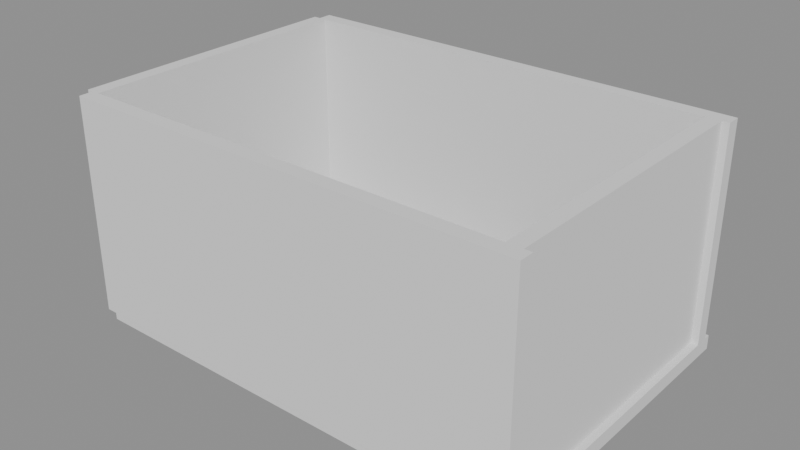 # Source: p0056.blend  (saved by Blender 4.5.90; exported with 4.5.12 LTS)
import bpy
from mathutils import Matrix  # noqa: F401  (used for matrix-valued properties, if any)

bpy.ops.wm.read_factory_settings(use_empty=True)
scene = bpy.context.scene
scene.name = 'Scene'

# ---- collections
col_asset_p0056 = bpy.data.collections.new('Asset_p0056'); scene.collection.children.link(col_asset_p0056)

# ---- meshes
me_cube = bpy.data.meshes.new('Cube')
me_cube.from_pydata([(-3.2, -2.2, -0.1), (-3.2, -2.2, 0.1), (-3.2, 2.2, -0.1), (-3.2, 2.2, 0.1), (3.2, -2.2, -0.1), (3.2, -2.2, 0.1), (3.2, 2.2, -0.1), (3.2, 2.2, 0.1)], [], [(0, 1, 3, 2), (2, 3, 7, 6), (6, 7, 5, 4), (4, 5, 1, 0), (2, 6, 4, 0), (7, 3, 1, 5)])
_uv = me_cube.uv_layers.new(name='UVMap')
_uv.uv.foreach_set('vector', [0.375, 0.0, 0.625, 0.0, 0.625, 0.25, 0.375, 0.25, 0.375, 0.25, 0.625, 0.25, 0.625, 0.5, 0.375, 0.5, 0.375, 0.5, 0.625, 0.5, 0.625, 0.75, 0.375, 0.75, 0.375, 0.75, 0.625, 0.75, 0.625, 1.0, 0.375, 1.0, 0.125, 0.5, 0.375, 0.5, 0.375, 0.75, 0.125, 0.75, 0.625, 0.5, 0.875, 0.5, 0.875, 0.75, 0.625, 0.75])
me_cube.update()
me_cube_003 = bpy.data.meshes.new('Cube.003')
me_cube_003.from_pydata([(-0.1, -2.0, -1.5), (-0.1, -2.0, 1.5), (-0.1, 2.0, -1.5), (-0.1, 2.0, 1.5), (0.1, -2.0, -1.5), (0.1, -2.0, 1.5), (0.1, 2.0, -1.5), (0.1, 2.0, 1.5)], [], [(0, 1, 3, 2), (2, 3, 7, 6), (6, 7, 5, 4), (4, 5, 1, 0), (2, 6, 4, 0), (7, 3, 1, 5)])
_uv = me_cube_003.uv_layers.new(name='UVMap')
_uv.uv.foreach_set('vector', [0.375, 0.0, 0.625, 0.0, 0.625, 0.25, 0.375, 0.25, 0.375, 0.25, 0.625, 0.25, 0.625, 0.5, 0.375, 0.5, 0.375, 0.5, 0.625, 0.5, 0.625, 0.75, 0.375, 0.75, 0.375, 0.75, 0.625, 0.75, 0.625, 1.0, 0.375, 1.0, 0.125, 0.5, 0.375, 0.5, 0.375, 0.75, 0.125, 0.75, 0.625, 0.5, 0.875, 0.5, 0.875, 0.75, 0.625, 0.75])
me_cube_003.update()
me_cube_001 = bpy.data.meshes.new('Cube.001')
me_cube_001.from_pydata([(-3.2, -0.1, -1.5), (-3.2, -0.1, 1.5), (-3.2, 0.1, -1.5), (-3.2, 0.1, 1.5), (3.2, -0.1, -1.5), (3.2, -0.1, 1.5), (3.2, 0.1, -1.5), (3.2, 0.1, 1.5)], [], [(0, 1, 3, 2), (2, 3, 7, 6), (6, 7, 5, 4), (4, 5, 1, 0), (2, 6, 4, 0), (7, 3, 1, 5)])
_uv = me_cube_001.uv_layers.new(name='UVMap')
_uv.uv.foreach_set('vector', [0.375, 0.0, 0.625, 0.0, 0.625, 0.25, 0.375, 0.25, 0.375, 0.25, 0.625, 0.25, 0.625, 0.5, 0.375, 0.5, 0.375, 0.5, 0.625, 0.5, 0.625, 0.75, 0.375, 0.75, 0.375, 0.75, 0.625, 0.75, 0.625, 1.0, 0.375, 1.0, 0.125, 0.5, 0.375, 0.5, 0.375, 0.75, 0.125, 0.75, 0.625, 0.5, 0.875, 0.5, 0.875, 0.75, 0.625, 0.75])
me_cube_001.update()
me_cube_004 = bpy.data.meshes.new('Cube.004')
me_cube_004.from_pydata([(-0.1, -2.0, -1.5), (-0.1, -2.0, 1.5), (-0.1, 2.0, -1.5), (-0.1, 2.0, 1.5), (0.1, -2.0, -1.5), (0.1, -2.0, 1.5), (0.1, 2.0, -1.5), (0.1, 2.0, 1.5)], [], [(0, 1, 3, 2), (2, 3, 7, 6), (6, 7, 5, 4), (4, 5, 1, 0), (2, 6, 4, 0), (7, 3, 1, 5)])
_uv = me_cube_004.uv_layers.new(name='UVMap')
_uv.uv.foreach_set('vector', [0.375, 0.0, 0.625, 0.0, 0.625, 0.25, 0.375, 0.25, 0.375, 0.25, 0.625, 0.25, 0.625, 0.5, 0.375, 0.5, 0.375, 0.5, 0.625, 0.5, 0.625, 0.75, 0.375, 0.75, 0.375, 0.75, 0.625, 0.75, 0.625, 1.0, 0.375, 1.0, 0.125, 0.5, 0.375, 0.5, 0.375, 0.75, 0.125, 0.75, 0.625, 0.5, 0.875, 0.5, 0.875, 0.75, 0.625, 0.75])
me_cube_004.update()
me_cube_002 = bpy.data.meshes.new('Cube.002')
me_cube_002.from_pydata([(-3.2, -0.1, -1.5), (-3.2, -0.1, 1.5), (-3.2, 0.1, -1.5), (-3.2, 0.1, 1.5), (3.2, -0.1, -1.5), (3.2, -0.1, 1.5), (3.2, 0.1, -1.5), (3.2, 0.1, 1.5)], [], [(0, 1, 3, 2), (2, 3, 7, 6), (6, 7, 5, 4), (4, 5, 1, 0), (2, 6, 4, 0), (7, 3, 1, 5)])
_uv = me_cube_002.uv_layers.new(name='UVMap')
_uv.uv.foreach_set('vector', [0.375, 0.0, 0.625, 0.0, 0.625, 0.25, 0.375, 0.25, 0.375, 0.25, 0.625, 0.25, 0.625, 0.5, 0.375, 0.5, 0.375, 0.5, 0.625, 0.5, 0.625, 0.75, 0.375, 0.75, 0.375, 0.75, 0.625, 0.75, 0.625, 1.0, 0.375, 1.0, 0.125, 0.5, 0.375, 0.5, 0.375, 0.75, 0.125, 0.75, 0.625, 0.5, 0.875, 0.5, 0.875, 0.75, 0.625, 0.75])
me_cube_002.update()

# ---- objects
ob_losahabitacion = bpy.data.objects.new('LosaHabitacion', me_cube)
ob_muroeste = bpy.data.objects.new('MuroEste', me_cube_003)
ob_muronorte = bpy.data.objects.new('MuroNorte', me_cube_001)
ob_murooeste = bpy.data.objects.new('MuroOeste', me_cube_004)
ob_murosur = bpy.data.objects.new('MuroSur', me_cube_002)

# ---- transforms, parenting, visibility, modifiers, constraints
ob_losahabitacion.location = (3.1, 2.1, -0.1)
ob_muroeste.location = (6.1, 2.0, 1.5)
ob_muronorte.location = (3.1, 4.1, 1.5)
ob_murooeste.location = (-0.1, 2.0, 1.5)
ob_murosur.location = (3.1, -0.1, 1.5)

# ---- collection membership
col_asset_p0056.objects.link(ob_losahabitacion)
col_asset_p0056.objects.link(ob_muroeste)
col_asset_p0056.objects.link(ob_muronorte)
col_asset_p0056.objects.link(ob_murooeste)
col_asset_p0056.objects.link(ob_murosur)

# ---- scene / render settings (as saved in the file)
scene.frame_start = 1; scene.frame_end = 250; scene.frame_set(1)
scene.render.engine = 'BLENDER_EEVEE_NEXT'
bpy.context.view_layer.update()

# ---- added for rendering (the .blend has no active camera and no usable light): camera, sun + grey world if the file has none
cam_auto = bpy.data.cameras.new('AutoCamera')
cam_auto.lens = 50.0
cam_auto.sensor_width = 36.0
cam_auto.clip_end = 1000.0
ob_auto_camera = bpy.data.objects.new('AutoCamera', cam_auto)
scene.collection.objects.link(ob_auto_camera)
ob_auto_camera.location = (10.941, -7.41924, 7.71283)
ob_auto_camera.rotation_euler = (1.09748, -7.21219e-08, 0.694738)
scene.camera = ob_auto_camera
light_auto_sun = bpy.data.lights.new('AutoSun', 'SUN')
light_auto_sun.energy = 3.0
light_auto_sun.angle = 0.0523599
ob_auto_sun = bpy.data.objects.new('AutoSun', light_auto_sun)
scene.collection.objects.link(ob_auto_sun)
ob_auto_sun.rotation_euler = (0.872665, 0.174533, 0.523599)
if scene.world is None:
    world_auto = bpy.data.worlds.new('AutoWorld')
    world_auto.color = (0.3, 0.3, 0.3)
    scene.world = world_auto
bpy.context.view_layer.update()
